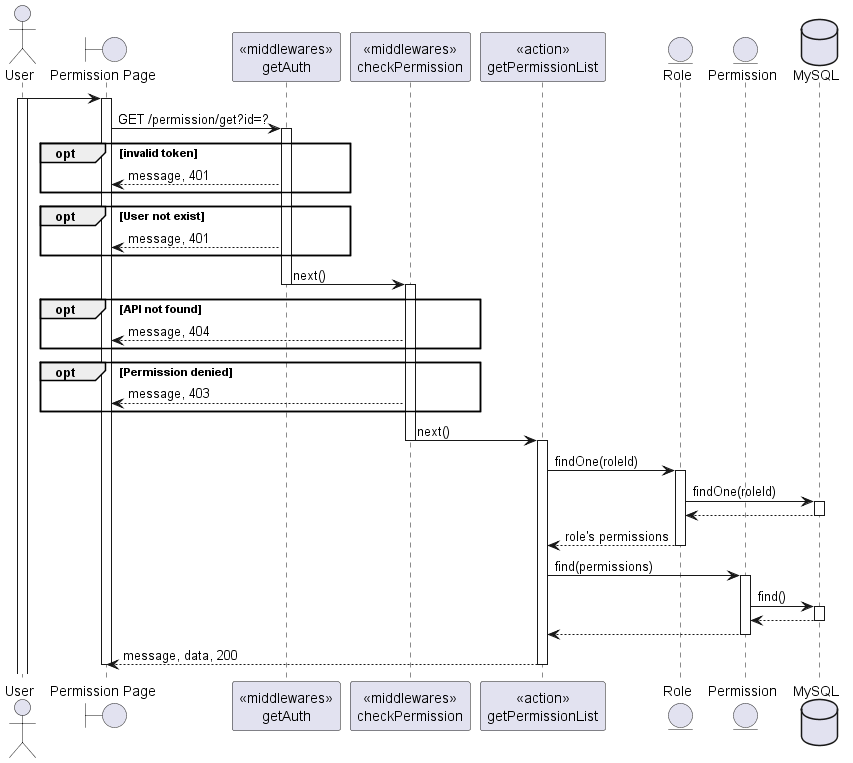

The diagram above was rendered by PlantUML. Its source (embedded in the PNG):
@startuml
actor User
boundary "Permission Page" as Client
participant "<<middlewares>>\ngetAuth" as mid1
participant "<<middlewares>>\ncheckPermission" as mid2
participant "<<action>>\ngetPermissionList" as Controller
entity "Role" as Model1
entity "Permission" as Model2

database "MySQL" as DB

User -> Client: 
activate User
activate Client
Client -> mid1: GET /permission/get?id=?
activate mid1
opt invalid token
    mid1 --> Client: message, 401
end
opt User not exist
    mid1 --> Client: message, 401
end
mid1 -> mid2: next()
deactivate mid1
activate mid2
opt API not found
    mid2 --> Client: message, 404
end
opt Permission denied
    mid2 --> Client: message, 403
end
mid2 -> Controller: next()
deactivate mid2
activate Controller

Controller -> Model1: findOne(roleId)
activate Model1
Model1 -> DB: findOne(roleId)
activate DB
DB --> Model1
deactivate DB
Model1 --> Controller: role's permissions
deactivate Model1
Controller -> Model2: find(permissions)
activate Model2
Model2 -> DB: find()
activate DB
DB --> Model2
deactivate DB
Model2 --> Controller
deactivate Model2
Controller --> Client: message, data, 200
deactivate Controller
deactivate Client

@enduml